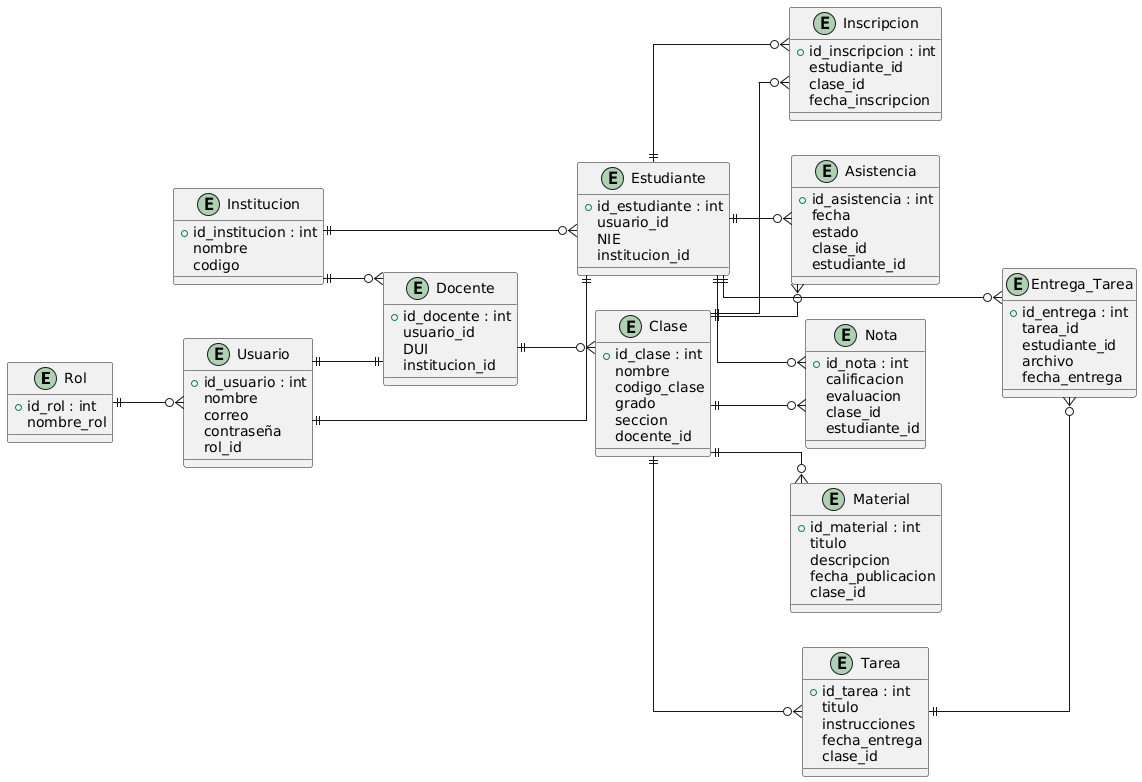

The diagram above was rendered by PlantUML. Its source (embedded in the PNG):
@startuml
left to right direction
skinparam linetype ortho

'================ USUARIOS =================

entity Rol {
+id_rol : int
nombre_rol
}

entity Usuario {
+id_usuario : int
nombre
correo
contraseña
rol_id
}

entity Institucion {
+id_institucion : int
nombre
codigo
}

entity Estudiante {
+id_estudiante : int
usuario_id
NIE
institucion_id
}

entity Docente {
+id_docente : int
usuario_id
DUI
institucion_id
}

'================ CLASES =================

entity Clase {
+id_clase : int
nombre
codigo_clase
grado
seccion
docente_id
}

entity Inscripcion {
+id_inscripcion : int
estudiante_id
clase_id
fecha_inscripcion
}

'================ CONTENIDO =================

entity Material {
+id_material : int
titulo
descripcion
fecha_publicacion
clase_id
}

entity Tarea {
+id_tarea : int
titulo
instrucciones
fecha_entrega
clase_id
}

entity Entrega_Tarea {
+id_entrega : int
tarea_id
estudiante_id
archivo
fecha_entrega
}

'================ CONTROL ACADEMICO =================

entity Asistencia {
+id_asistencia : int
fecha
estado
clase_id
estudiante_id
}

entity Nota {
+id_nota : int
calificacion
evaluacion
clase_id
estudiante_id
}

'================ RELACIONES =================

Rol ||--o{ Usuario

Usuario ||--|| Estudiante
Usuario ||--|| Docente

Institucion ||--o{ Estudiante
Institucion ||--o{ Docente

Docente ||--o{ Clase

Clase ||--o{ Inscripcion
Estudiante ||--o{ Inscripcion

Clase ||--o{ Material
Clase ||--o{ Tarea

Tarea ||--o{ Entrega_Tarea
Estudiante ||--o{ Entrega_Tarea

Clase ||--o{ Asistencia
Estudiante ||--o{ Asistencia

Clase ||--o{ Nota
Estudiante ||--o{ Nota
@enduml